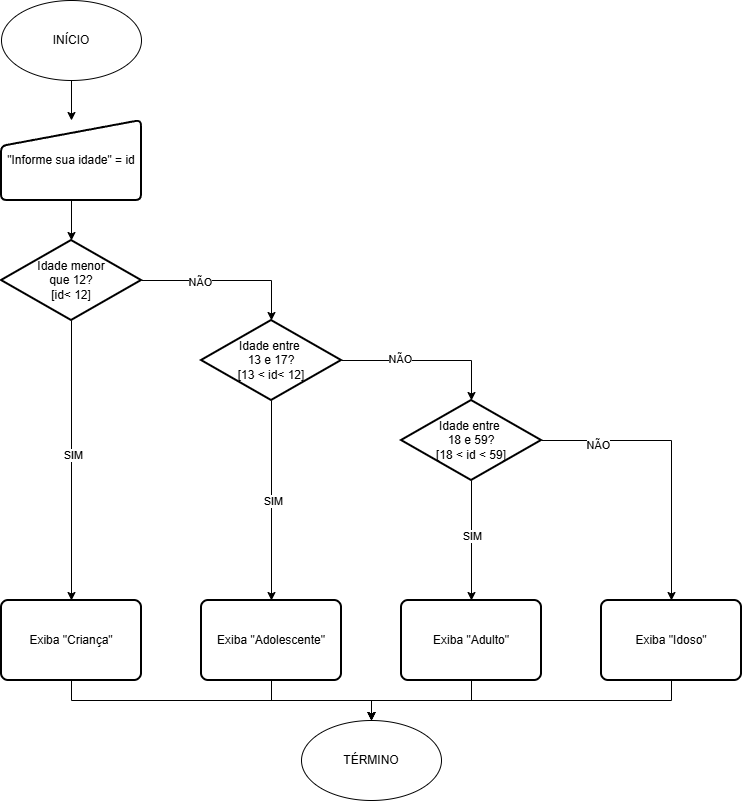

The diagram above was exported from draw.io. Its source (the exported page's mxGraphModel, read from the mxfile embedded in the PNG):
<mxGraphModel dx="703" dy="776" grid="1" gridSize="10" guides="1" tooltips="1" connect="1" arrows="1" fold="1" page="1" pageScale="1" pageWidth="827" pageHeight="1169" background="light-dark(#FFFFFF,#000000)" math="0" shadow="0">
  <root>
    <mxCell id="0" />
    <mxCell id="1" parent="0" />
    <mxCell id="jOn8p4bSblcnfcAu0erD-156" edge="1" parent="1" source="jOn8p4bSblcnfcAu0erD-157" style="edgeStyle=orthogonalEdgeStyle;rounded=0;orthogonalLoop=1;jettySize=auto;html=1;exitX=0.5;exitY=1;exitDx=0;exitDy=0;entryX=0.5;entryY=0;entryDx=0;entryDy=0;strokeColor=light-dark(#000000,#FFFFFF);fillColor=light-dark(transparent,#FFB570);" target="jOn8p4bSblcnfcAu0erD-159">
      <mxGeometry relative="1" as="geometry" />
    </mxCell>
    <mxCell id="jOn8p4bSblcnfcAu0erD-157" parent="1" style="ellipse;whiteSpace=wrap;html=1;fillColor=light-dark(transparent,#FFB570);strokeColor=light-dark(#000000,#FFFFFF);" value="INÍCIO" vertex="1">
      <mxGeometry height="80" width="140" x="50" y="40" as="geometry" />
    </mxCell>
    <mxCell id="jOn8p4bSblcnfcAu0erD-158" parent="1" style="ellipse;whiteSpace=wrap;html=1;fillColor=light-dark(transparent,#FFB570);strokeColor=light-dark(#000000,#FFFFFF);" value="TÉRMINO" vertex="1">
      <mxGeometry height="80" width="140" x="350" y="760" as="geometry" />
    </mxCell>
    <mxCell id="jOn8p4bSblcnfcAu0erD-159" parent="1" style="html=1;strokeWidth=2;shape=manualInput;whiteSpace=wrap;rounded=1;size=26;arcSize=11;strokeColor=light-dark(#000000,#FFFFFF);fillColor=light-dark(transparent,#FFB570);" value="&quot;Informe sua idade&quot; = id" vertex="1">
      <mxGeometry height="80" width="140" x="50" y="160" as="geometry" />
    </mxCell>
    <mxCell id="jOn8p4bSblcnfcAu0erD-160" edge="1" parent="1" source="jOn8p4bSblcnfcAu0erD-161" style="edgeStyle=orthogonalEdgeStyle;rounded=0;orthogonalLoop=1;jettySize=auto;html=1;exitX=0.5;exitY=1;exitDx=0;exitDy=0;" target="jOn8p4bSblcnfcAu0erD-158">
      <mxGeometry relative="1" as="geometry" />
    </mxCell>
    <mxCell id="jOn8p4bSblcnfcAu0erD-161" parent="1" style="rounded=1;whiteSpace=wrap;html=1;absoluteArcSize=1;arcSize=14;strokeWidth=2;fillColor=light-dark(transparent,#FFB570);strokeColor=light-dark(#000000,#FFFFFF);" value="Exiba &quot;Criança&quot;" vertex="1">
      <mxGeometry height="80" width="140" x="50" y="640" as="geometry" />
    </mxCell>
    <mxCell id="jOn8p4bSblcnfcAu0erD-162" edge="1" parent="1" source="jOn8p4bSblcnfcAu0erD-163" style="edgeStyle=orthogonalEdgeStyle;rounded=0;orthogonalLoop=1;jettySize=auto;html=1;exitX=0.5;exitY=1;exitDx=0;exitDy=0;entryX=0.5;entryY=0;entryDx=0;entryDy=0;" target="jOn8p4bSblcnfcAu0erD-158">
      <mxGeometry relative="1" as="geometry" />
    </mxCell>
    <mxCell id="jOn8p4bSblcnfcAu0erD-163" parent="1" style="rounded=1;whiteSpace=wrap;html=1;absoluteArcSize=1;arcSize=14;strokeWidth=2;fillColor=light-dark(transparent,#FFB570);strokeColor=light-dark(#000000,#FFFFFF);" value="Exiba &quot;Adolescente&quot;" vertex="1">
      <mxGeometry height="80" width="140" x="250" y="640" as="geometry" />
    </mxCell>
    <mxCell id="jOn8p4bSblcnfcAu0erD-164" edge="1" parent="1" source="jOn8p4bSblcnfcAu0erD-165" style="edgeStyle=orthogonalEdgeStyle;rounded=0;orthogonalLoop=1;jettySize=auto;html=1;exitX=0.5;exitY=1;exitDx=0;exitDy=0;entryX=0.5;entryY=0;entryDx=0;entryDy=0;" target="jOn8p4bSblcnfcAu0erD-158">
      <mxGeometry relative="1" as="geometry" />
    </mxCell>
    <mxCell id="jOn8p4bSblcnfcAu0erD-165" parent="1" style="rounded=1;whiteSpace=wrap;html=1;absoluteArcSize=1;arcSize=14;strokeWidth=2;fillColor=light-dark(transparent,#FFB570);strokeColor=light-dark(#000000,#FFFFFF);" value="Exiba &quot;Adulto&quot;" vertex="1">
      <mxGeometry height="80" width="140" x="450" y="640" as="geometry" />
    </mxCell>
    <mxCell id="jOn8p4bSblcnfcAu0erD-166" edge="1" parent="1" source="jOn8p4bSblcnfcAu0erD-167" style="edgeStyle=orthogonalEdgeStyle;rounded=0;orthogonalLoop=1;jettySize=auto;html=1;exitX=0.5;exitY=1;exitDx=0;exitDy=0;entryX=0.5;entryY=0;entryDx=0;entryDy=0;" target="jOn8p4bSblcnfcAu0erD-158">
      <mxGeometry relative="1" as="geometry" />
    </mxCell>
    <mxCell id="jOn8p4bSblcnfcAu0erD-167" parent="1" style="rounded=1;whiteSpace=wrap;html=1;absoluteArcSize=1;arcSize=14;strokeWidth=2;fillColor=light-dark(transparent,#FFB570);strokeColor=light-dark(#000000,#FFFFFF);" value="Exiba &quot;Idoso&quot;" vertex="1">
      <mxGeometry height="80" width="140" x="650" y="640" as="geometry" />
    </mxCell>
    <mxCell id="jOn8p4bSblcnfcAu0erD-168" edge="1" parent="1" source="jOn8p4bSblcnfcAu0erD-169" style="edgeStyle=orthogonalEdgeStyle;rounded=0;orthogonalLoop=1;jettySize=auto;html=1;exitX=0.5;exitY=1;exitDx=0;exitDy=0;exitPerimeter=0;entryX=0.5;entryY=0;entryDx=0;entryDy=0;" target="jOn8p4bSblcnfcAu0erD-161">
      <mxGeometry relative="1" as="geometry" />
    </mxCell>
    <mxCell id="jOn8p4bSblcnfcAu0erD-183" connectable="0" parent="jOn8p4bSblcnfcAu0erD-168" style="edgeLabel;html=1;align=center;verticalAlign=middle;resizable=0;points=[];" value="SIM" vertex="1">
      <mxGeometry relative="1" x="-0.0429" y="1" as="geometry">
        <mxPoint as="offset" />
      </mxGeometry>
    </mxCell>
    <mxCell id="jOn8p4bSblcnfcAu0erD-169" parent="1" style="strokeWidth=2;html=1;shape=mxgraph.flowchart.decision;whiteSpace=wrap;" value="Idade menor&lt;div&gt;&amp;nbsp;que 12?&amp;nbsp;&lt;/div&gt;&lt;div&gt;&lt;span style=&quot;background-color: transparent; color: light-dark(rgb(0, 0, 0), rgb(255, 255, 255));&quot;&gt;[id&amp;lt; 12]&lt;/span&gt;&lt;/div&gt;" vertex="1">
      <mxGeometry height="80" width="140" x="50" y="280" as="geometry" />
    </mxCell>
    <mxCell id="jOn8p4bSblcnfcAu0erD-170" edge="1" parent="1" source="jOn8p4bSblcnfcAu0erD-159" style="edgeStyle=orthogonalEdgeStyle;rounded=0;orthogonalLoop=1;jettySize=auto;html=1;exitX=0.5;exitY=1;exitDx=0;exitDy=0;entryX=0.5;entryY=0;entryDx=0;entryDy=0;entryPerimeter=0;" target="jOn8p4bSblcnfcAu0erD-169">
      <mxGeometry relative="1" as="geometry" />
    </mxCell>
    <mxCell id="jOn8p4bSblcnfcAu0erD-171" edge="1" parent="1" source="jOn8p4bSblcnfcAu0erD-172" style="edgeStyle=orthogonalEdgeStyle;rounded=0;orthogonalLoop=1;jettySize=auto;html=1;exitX=0.5;exitY=1;exitDx=0;exitDy=0;exitPerimeter=0;entryX=0.5;entryY=0;entryDx=0;entryDy=0;" target="jOn8p4bSblcnfcAu0erD-163">
      <mxGeometry relative="1" as="geometry" />
    </mxCell>
    <mxCell id="jOn8p4bSblcnfcAu0erD-187" connectable="0" parent="jOn8p4bSblcnfcAu0erD-171" style="edgeLabel;html=1;align=center;verticalAlign=middle;resizable=0;points=[];" value="SIM" vertex="1">
      <mxGeometry relative="1" y="1" as="geometry">
        <mxPoint as="offset" />
      </mxGeometry>
    </mxCell>
    <mxCell id="jOn8p4bSblcnfcAu0erD-172" parent="1" style="strokeWidth=2;html=1;shape=mxgraph.flowchart.decision;whiteSpace=wrap;" value="Idade entre&amp;nbsp;&lt;div&gt;13 e 17?&lt;div&gt;&lt;span style=&quot;background-color: transparent; color: light-dark(rgb(0, 0, 0), rgb(255, 255, 255));&quot;&gt;[13 &amp;lt; id&amp;lt; 12]&lt;/span&gt;&lt;/div&gt;&lt;/div&gt;" vertex="1">
      <mxGeometry height="80" width="140" x="250" y="360" as="geometry" />
    </mxCell>
    <mxCell id="jOn8p4bSblcnfcAu0erD-173" edge="1" parent="1" source="jOn8p4bSblcnfcAu0erD-169" style="edgeStyle=orthogonalEdgeStyle;rounded=0;orthogonalLoop=1;jettySize=auto;html=1;exitX=1;exitY=0.5;exitDx=0;exitDy=0;exitPerimeter=0;entryX=0.5;entryY=0;entryDx=0;entryDy=0;entryPerimeter=0;" target="jOn8p4bSblcnfcAu0erD-172">
      <mxGeometry relative="1" as="geometry" />
    </mxCell>
    <mxCell id="jOn8p4bSblcnfcAu0erD-180" connectable="0" parent="jOn8p4bSblcnfcAu0erD-173" style="edgeLabel;html=1;align=center;verticalAlign=middle;resizable=0;points=[];" value="NÃO" vertex="1">
      <mxGeometry relative="1" x="-0.3176" y="-1" as="geometry">
        <mxPoint as="offset" />
      </mxGeometry>
    </mxCell>
    <mxCell id="jOn8p4bSblcnfcAu0erD-174" edge="1" parent="1" source="jOn8p4bSblcnfcAu0erD-175" style="edgeStyle=orthogonalEdgeStyle;rounded=0;orthogonalLoop=1;jettySize=auto;html=1;exitX=0.5;exitY=1;exitDx=0;exitDy=0;exitPerimeter=0;entryX=0.5;entryY=0;entryDx=0;entryDy=0;" target="jOn8p4bSblcnfcAu0erD-165">
      <mxGeometry relative="1" as="geometry" />
    </mxCell>
    <mxCell id="jOn8p4bSblcnfcAu0erD-186" connectable="0" parent="jOn8p4bSblcnfcAu0erD-174" style="edgeLabel;html=1;align=center;verticalAlign=middle;resizable=0;points=[];" value="SIM" vertex="1">
      <mxGeometry relative="1" x="-0.0833" as="geometry">
        <mxPoint as="offset" />
      </mxGeometry>
    </mxCell>
    <mxCell id="jOn8p4bSblcnfcAu0erD-175" parent="1" style="strokeWidth=2;html=1;shape=mxgraph.flowchart.decision;whiteSpace=wrap;" value="Idade entre&amp;nbsp;&lt;div&gt;18 e 59?&lt;div&gt;&lt;span style=&quot;background-color: transparent; color: light-dark(rgb(0, 0, 0), rgb(255, 255, 255));&quot;&gt;[18 &amp;lt; id &amp;lt; 59]&lt;/span&gt;&lt;/div&gt;&lt;/div&gt;" vertex="1">
      <mxGeometry height="80" width="140" x="450" y="440" as="geometry" />
    </mxCell>
    <mxCell id="jOn8p4bSblcnfcAu0erD-176" edge="1" parent="1" source="jOn8p4bSblcnfcAu0erD-172" style="edgeStyle=orthogonalEdgeStyle;rounded=0;orthogonalLoop=1;jettySize=auto;html=1;exitX=1;exitY=0.5;exitDx=0;exitDy=0;exitPerimeter=0;entryX=0.5;entryY=0;entryDx=0;entryDy=0;entryPerimeter=0;" target="jOn8p4bSblcnfcAu0erD-175">
      <mxGeometry relative="1" as="geometry" />
    </mxCell>
    <mxCell id="jOn8p4bSblcnfcAu0erD-181" connectable="0" parent="jOn8p4bSblcnfcAu0erD-176" style="edgeLabel;html=1;align=center;verticalAlign=middle;resizable=0;points=[];" value="NÃO" vertex="1">
      <mxGeometry relative="1" x="-0.3176" y="2" as="geometry">
        <mxPoint as="offset" />
      </mxGeometry>
    </mxCell>
    <mxCell id="jOn8p4bSblcnfcAu0erD-179" edge="1" parent="1" source="jOn8p4bSblcnfcAu0erD-175" style="edgeStyle=orthogonalEdgeStyle;rounded=0;orthogonalLoop=1;jettySize=auto;html=1;exitX=1;exitY=0.5;exitDx=0;exitDy=0;exitPerimeter=0;entryX=0.5;entryY=0;entryDx=0;entryDy=0;" target="jOn8p4bSblcnfcAu0erD-167">
      <mxGeometry relative="1" as="geometry">
        <mxPoint x="720" y="520" as="targetPoint" />
      </mxGeometry>
    </mxCell>
    <mxCell id="jOn8p4bSblcnfcAu0erD-185" connectable="0" parent="jOn8p4bSblcnfcAu0erD-179" style="edgeLabel;html=1;align=center;verticalAlign=middle;resizable=0;points=[];" value="NÃO" vertex="1">
      <mxGeometry relative="1" x="-0.6138" y="-4" as="geometry">
        <mxPoint as="offset" />
      </mxGeometry>
    </mxCell>
  </root>
</mxGraphModel>